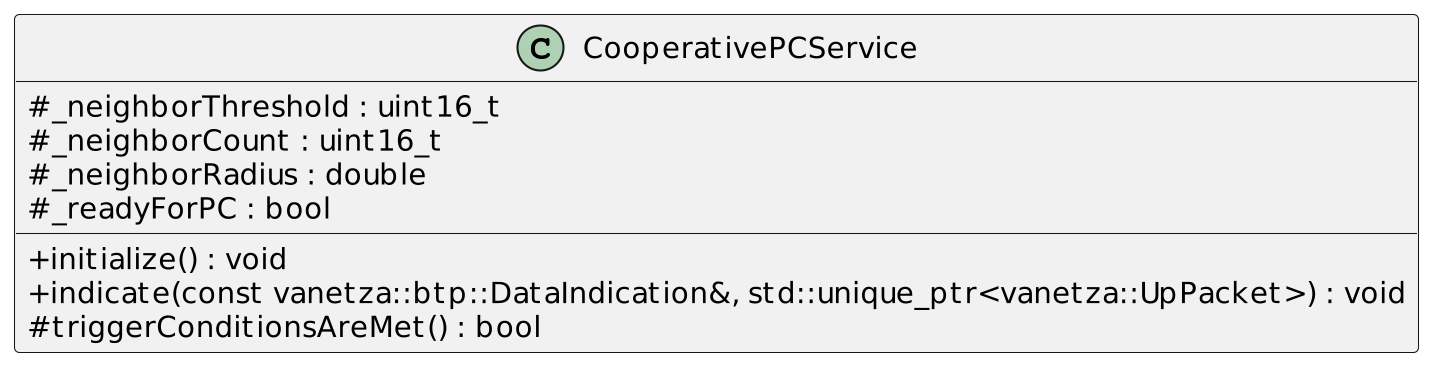

The diagram above was rendered by PlantUML. Its source (embedded in the PNG):
@startuml
skinparam classAttributeIconSize 0
skinparam backgroundcolor transparent
skinparam dpi 200

class CooperativePCService
{
    #_neighborThreshold : uint16_t
    #_neighborCount : uint16_t
    #_neighborRadius : double
    #_readyForPC : bool

    +initialize() : void
    +indicate(const vanetza::btp::DataIndication&, std::unique_ptr<vanetza::UpPacket>) : void
    #triggerConditionsAreMet() : bool
}
@enduml